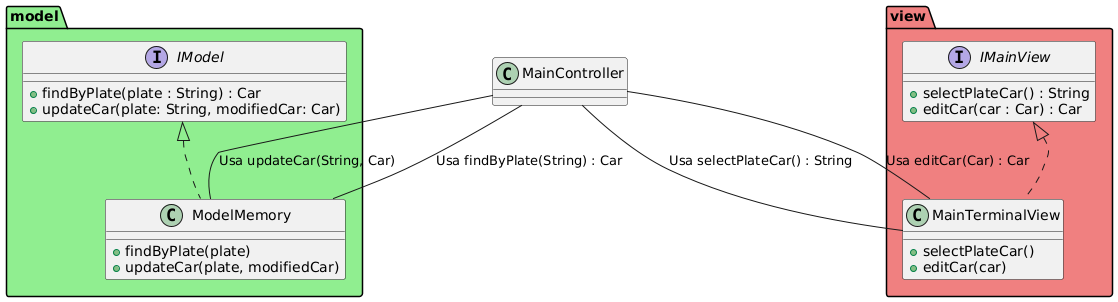

The diagram above was rendered by PlantUML. Its source (embedded in the PNG):
@startuml
' ... (Diagrama anterior)

' Elementos añadidos para el caso 3
package "model" #LightGreen {
    interface IModel {
        + findByPlate(plate : String) : Car
        + updateCar(plate: String, modifiedCar: Car)
    }
    class ModelMemory implements IModel {
        + findByPlate(plate)
        + updateCar(plate, modifiedCar)
    }
}

package "view" #LightCoral {
    interface IMainView {
        + selectPlateCar() : String
        + editCar(car : Car) : Car
    }
    class MainTerminalView implements IMainView {
        + selectPlateCar()
        + editCar(car)
    }
}

' Relaciones para el caso 3
MainController -- MainTerminalView : Usa selectPlateCar() : String
MainController -- ModelMemory : Usa findByPlate(String) : Car
MainController -- MainTerminalView : Usa editCar(Car) : Car
MainController -- ModelMemory : Usa updateCar(String, Car)
@enduml